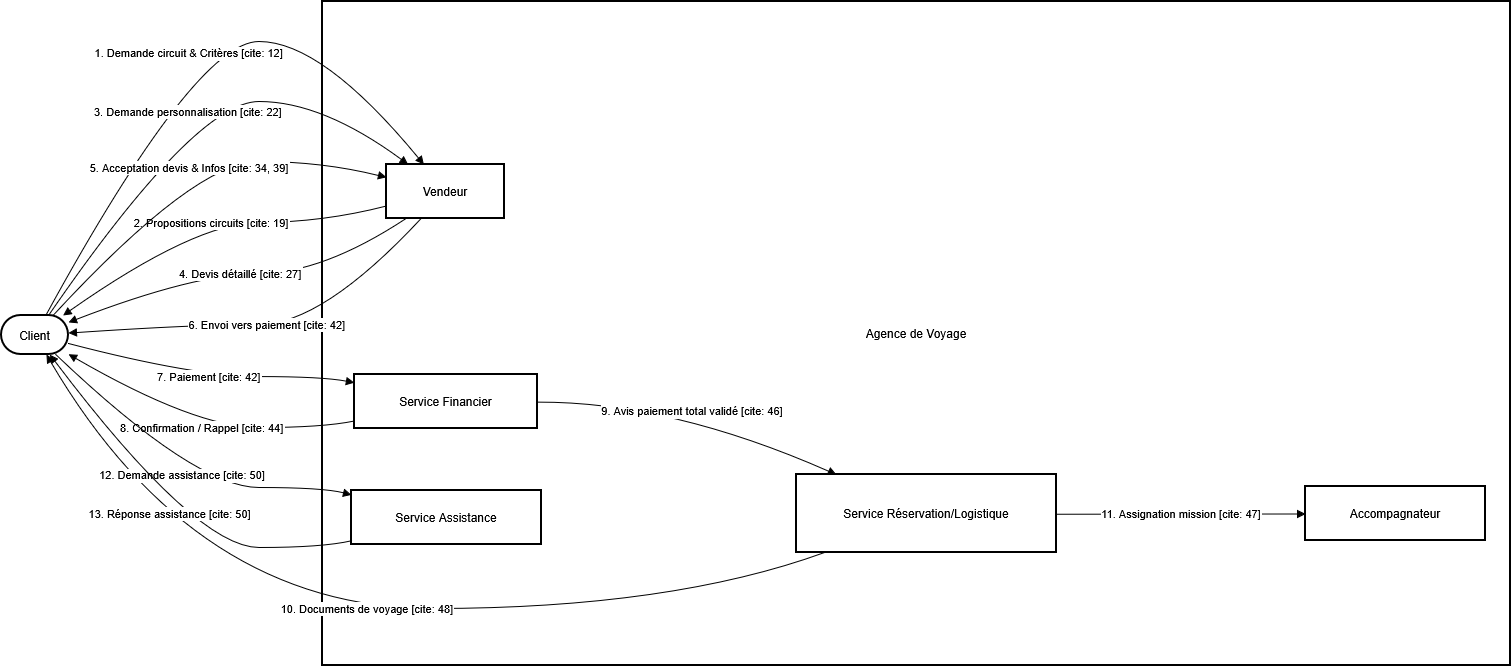

The diagram above was exported from draw.io. Its source (the exported page's mxGraphModel, read from the mxfile embedded in the PNG):
<mxGraphModel dx="1075" dy="600" grid="1" gridSize="10" guides="1" tooltips="1" connect="1" arrows="1" fold="1" page="1" pageScale="1" pageWidth="827" pageHeight="1169" math="0" shadow="0">
  <root>
    <mxCell id="0" />
    <mxCell id="1" parent="0" />
    <mxCell id="sWrj1JyG6jmUgIKsHeCw-21" value="Agence de Voyage" style="whiteSpace=wrap;strokeWidth=2;" vertex="1" parent="1">
      <mxGeometry x="341" y="70" width="1188" height="664" as="geometry" />
    </mxCell>
    <mxCell id="sWrj1JyG6jmUgIKsHeCw-22" value="Client" style="rounded=1;whiteSpace=wrap;arcSize=50;strokeWidth=2;" vertex="1" parent="1">
      <mxGeometry x="20" y="384" width="67" height="39" as="geometry" />
    </mxCell>
    <mxCell id="sWrj1JyG6jmUgIKsHeCw-23" value="Vendeur" style="whiteSpace=wrap;strokeWidth=2;" vertex="1" parent="1">
      <mxGeometry x="405" y="233" width="118" height="54" as="geometry" />
    </mxCell>
    <mxCell id="sWrj1JyG6jmUgIKsHeCw-24" value="Service Financier" style="whiteSpace=wrap;strokeWidth=2;" vertex="1" parent="1">
      <mxGeometry x="373" y="443" width="183" height="54" as="geometry" />
    </mxCell>
    <mxCell id="sWrj1JyG6jmUgIKsHeCw-25" value="Service Réservation/Logistique" style="whiteSpace=wrap;strokeWidth=2;" vertex="1" parent="1">
      <mxGeometry x="815" y="543" width="260" height="78" as="geometry" />
    </mxCell>
    <mxCell id="sWrj1JyG6jmUgIKsHeCw-26" value="Service Assistance" style="whiteSpace=wrap;strokeWidth=2;" vertex="1" parent="1">
      <mxGeometry x="370" y="559" width="190" height="54" as="geometry" />
    </mxCell>
    <mxCell id="sWrj1JyG6jmUgIKsHeCw-27" value="Accompagnateur" style="whiteSpace=wrap;strokeWidth=2;" vertex="1" parent="1">
      <mxGeometry x="1324" y="555" width="180" height="54" as="geometry" />
    </mxCell>
    <mxCell id="sWrj1JyG6jmUgIKsHeCw-28" value="1. Demande circuit &amp; Critères [cite: 12]" style="curved=1;startArrow=none;endArrow=block;exitX=0.66;exitY=0;entryX=0.32;entryY=0.01;rounded=0;" edge="1" parent="1" source="sWrj1JyG6jmUgIKsHeCw-22" target="sWrj1JyG6jmUgIKsHeCw-23">
      <mxGeometry relative="1" as="geometry">
        <Array as="points">
          <mxPoint x="214" y="110" />
          <mxPoint x="341" y="110" />
        </Array>
      </mxGeometry>
    </mxCell>
    <mxCell id="sWrj1JyG6jmUgIKsHeCw-29" value="2. Propositions circuits [cite: 19]" style="curved=1;startArrow=none;endArrow=block;exitX=0;exitY=0.77;entryX=0.92;entryY=0;rounded=0;" edge="1" parent="1" source="sWrj1JyG6jmUgIKsHeCw-23" target="sWrj1JyG6jmUgIKsHeCw-22">
      <mxGeometry relative="1" as="geometry">
        <Array as="points">
          <mxPoint x="341" y="291" />
          <mxPoint x="214" y="291" />
        </Array>
      </mxGeometry>
    </mxCell>
    <mxCell id="sWrj1JyG6jmUgIKsHeCw-30" value="3. Demande personnalisation [cite: 22]" style="curved=1;startArrow=none;endArrow=block;exitX=0.7;exitY=0;entryX=0.19;entryY=0.01;rounded=0;" edge="1" parent="1" source="sWrj1JyG6jmUgIKsHeCw-22" target="sWrj1JyG6jmUgIKsHeCw-23">
      <mxGeometry relative="1" as="geometry">
        <Array as="points">
          <mxPoint x="214" y="170" />
          <mxPoint x="341" y="170" />
        </Array>
      </mxGeometry>
    </mxCell>
    <mxCell id="sWrj1JyG6jmUgIKsHeCw-31" value="4. Devis détaillé [cite: 27]" style="curved=1;startArrow=none;endArrow=block;exitX=0.16;exitY=1.01;entryX=1.01;entryY=0.17;rounded=0;" edge="1" parent="1" source="sWrj1JyG6jmUgIKsHeCw-23" target="sWrj1JyG6jmUgIKsHeCw-22">
      <mxGeometry relative="1" as="geometry">
        <Array as="points">
          <mxPoint x="341" y="342" />
          <mxPoint x="214" y="342" />
        </Array>
      </mxGeometry>
    </mxCell>
    <mxCell id="sWrj1JyG6jmUgIKsHeCw-32" value="5. Acceptation devis &amp; Infos [cite: 34, 39]" style="curved=1;startArrow=none;endArrow=block;exitX=0.77;exitY=0;entryX=0;entryY=0.24;rounded=0;" edge="1" parent="1" source="sWrj1JyG6jmUgIKsHeCw-22" target="sWrj1JyG6jmUgIKsHeCw-23">
      <mxGeometry relative="1" as="geometry">
        <Array as="points">
          <mxPoint x="214" y="230" />
          <mxPoint x="341" y="230" />
        </Array>
      </mxGeometry>
    </mxCell>
    <mxCell id="sWrj1JyG6jmUgIKsHeCw-33" value="6. Envoi vers paiement [cite: 42]" style="curved=1;startArrow=none;endArrow=block;exitX=0.29;exitY=1.01;entryX=1.01;entryY=0.45;rounded=0;" edge="1" parent="1" source="sWrj1JyG6jmUgIKsHeCw-23" target="sWrj1JyG6jmUgIKsHeCw-22">
      <mxGeometry relative="1" as="geometry">
        <Array as="points">
          <mxPoint x="341" y="393" />
          <mxPoint x="214" y="393" />
        </Array>
      </mxGeometry>
    </mxCell>
    <mxCell id="sWrj1JyG6jmUgIKsHeCw-34" value="7. Paiement [cite: 42]" style="curved=1;startArrow=none;endArrow=block;exitX=1.01;exitY=0.72;entryX=0;entryY=0.15;rounded=0;" edge="1" parent="1" source="sWrj1JyG6jmUgIKsHeCw-22" target="sWrj1JyG6jmUgIKsHeCw-24">
      <mxGeometry relative="1" as="geometry">
        <Array as="points">
          <mxPoint x="214" y="445" />
          <mxPoint x="341" y="445" />
        </Array>
      </mxGeometry>
    </mxCell>
    <mxCell id="sWrj1JyG6jmUgIKsHeCw-35" value="8. Confirmation / Rappel [cite: 44]" style="curved=1;startArrow=none;endArrow=block;exitX=0;exitY=0.86;entryX=1.01;entryY=1;rounded=0;" edge="1" parent="1" source="sWrj1JyG6jmUgIKsHeCw-24" target="sWrj1JyG6jmUgIKsHeCw-22">
      <mxGeometry relative="1" as="geometry">
        <Array as="points">
          <mxPoint x="341" y="496" />
          <mxPoint x="214" y="496" />
        </Array>
      </mxGeometry>
    </mxCell>
    <mxCell id="sWrj1JyG6jmUgIKsHeCw-36" value="9. Avis paiement total validé [cite: 46]" style="curved=1;startArrow=none;endArrow=block;exitX=1;exitY=0.51;entryX=0.16;entryY=0.01;rounded=0;" edge="1" parent="1" source="sWrj1JyG6jmUgIKsHeCw-24" target="sWrj1JyG6jmUgIKsHeCw-25">
      <mxGeometry relative="1" as="geometry">
        <Array as="points">
          <mxPoint x="689" y="470" />
        </Array>
      </mxGeometry>
    </mxCell>
    <mxCell id="sWrj1JyG6jmUgIKsHeCw-37" value="10. Documents de voyage [cite: 48]" style="curved=1;startArrow=none;endArrow=block;exitX=0.1;exitY=1.01;entryX=0.67;entryY=1;rounded=0;" edge="1" parent="1" source="sWrj1JyG6jmUgIKsHeCw-25" target="sWrj1JyG6jmUgIKsHeCw-22">
      <mxGeometry relative="1" as="geometry">
        <Array as="points">
          <mxPoint x="689" y="677" />
          <mxPoint x="214" y="677" />
        </Array>
      </mxGeometry>
    </mxCell>
    <mxCell id="sWrj1JyG6jmUgIKsHeCw-38" value="11. Assignation mission [cite: 47]" style="curved=1;startArrow=none;endArrow=block;exitX=1;exitY=0.51;entryX=0;entryY=0.51;rounded=0;" edge="1" parent="1" source="sWrj1JyG6jmUgIKsHeCw-25" target="sWrj1JyG6jmUgIKsHeCw-27">
      <mxGeometry relative="1" as="geometry">
        <Array as="points" />
      </mxGeometry>
    </mxCell>
    <mxCell id="sWrj1JyG6jmUgIKsHeCw-39" value="12. Demande assistance [cite: 50]" style="curved=1;startArrow=none;endArrow=block;exitX=0.81;exitY=1;entryX=0;entryY=0.08;rounded=0;" edge="1" parent="1" source="sWrj1JyG6jmUgIKsHeCw-22" target="sWrj1JyG6jmUgIKsHeCw-26">
      <mxGeometry relative="1" as="geometry">
        <Array as="points">
          <mxPoint x="214" y="556" />
          <mxPoint x="341" y="556" />
        </Array>
      </mxGeometry>
    </mxCell>
    <mxCell id="sWrj1JyG6jmUgIKsHeCw-40" value="13. Réponse assistance [cite: 50]" style="curved=1;startArrow=none;endArrow=block;exitX=0;exitY=0.93;entryX=0.72;entryY=1;rounded=0;" edge="1" parent="1" source="sWrj1JyG6jmUgIKsHeCw-26" target="sWrj1JyG6jmUgIKsHeCw-22">
      <mxGeometry relative="1" as="geometry">
        <Array as="points">
          <mxPoint x="341" y="616" />
          <mxPoint x="214" y="616" />
        </Array>
      </mxGeometry>
    </mxCell>
  </root>
</mxGraphModel>